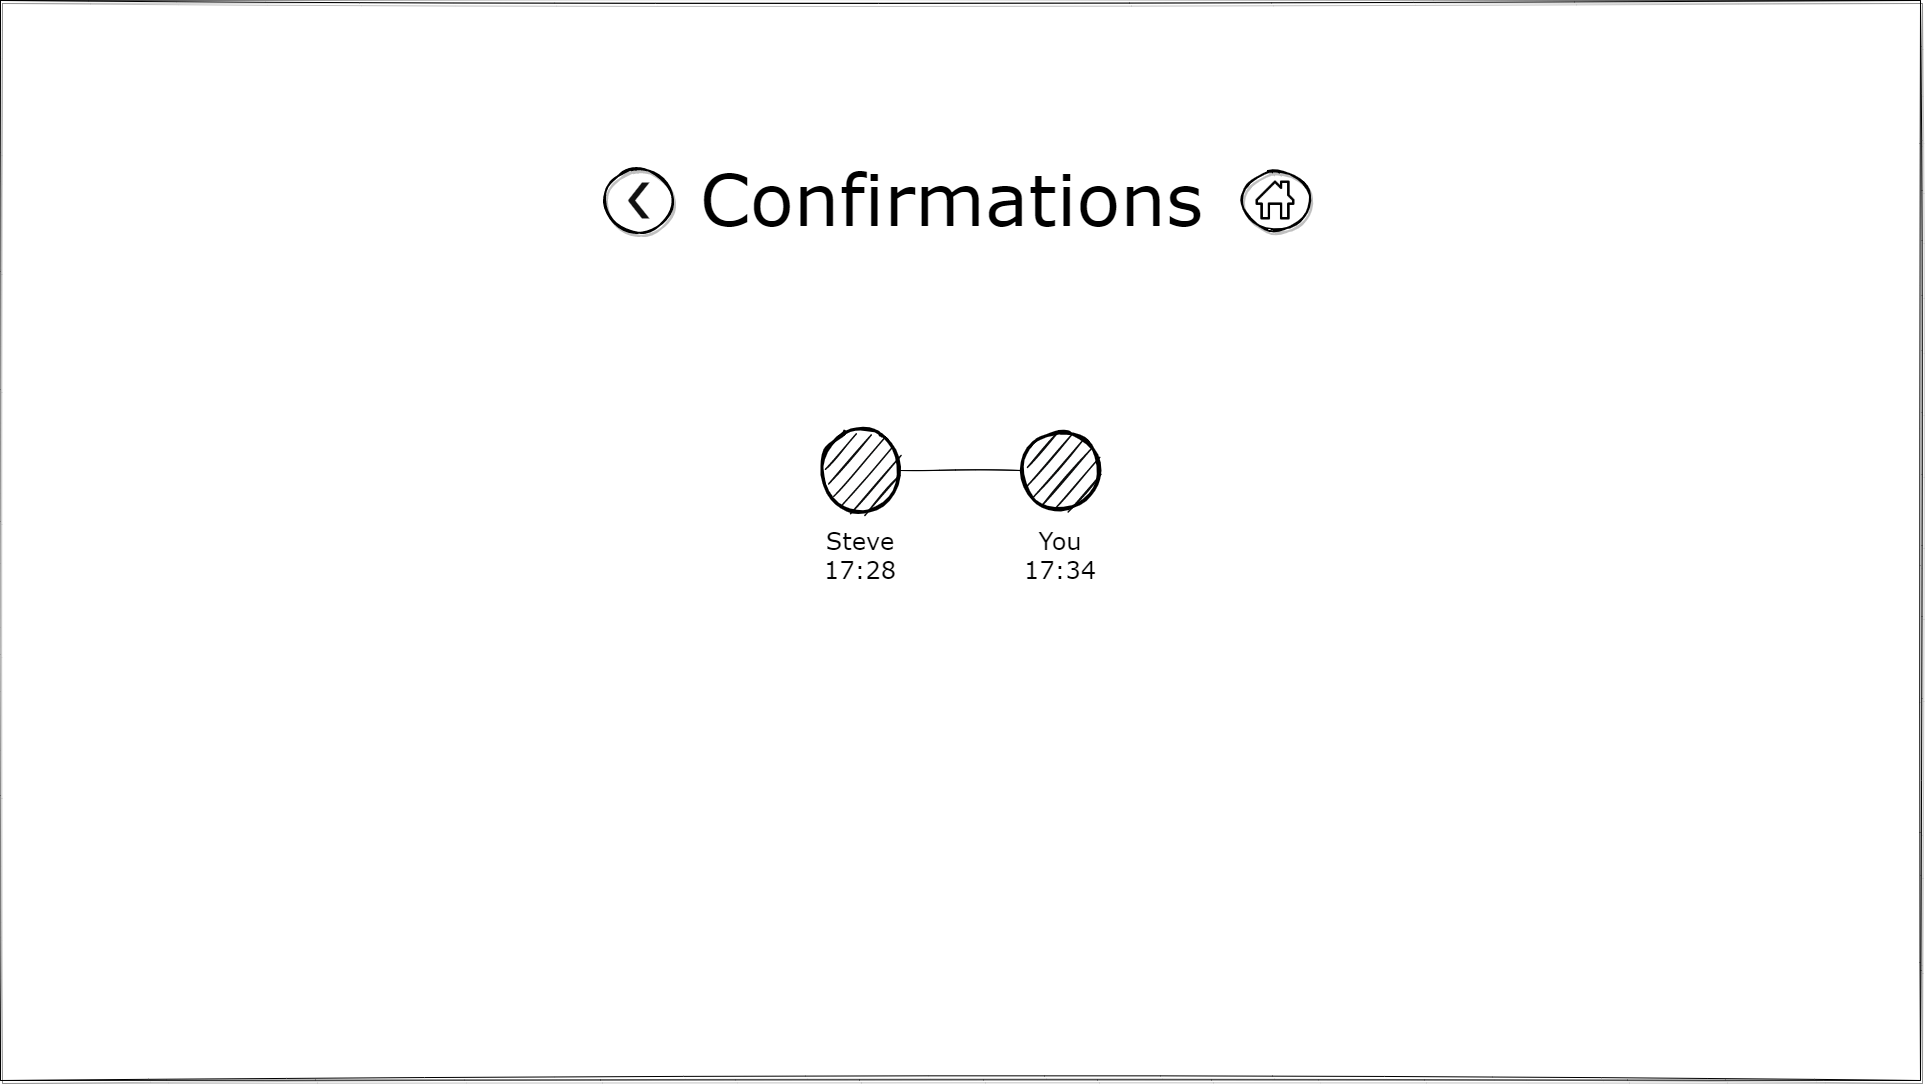

The diagram above was exported from draw.io. Its source (the exported page's mxGraphModel, read from the mxfile embedded in the PNG):
<mxGraphModel dx="2378" dy="1278" grid="1" gridSize="10" guides="1" tooltips="1" connect="1" arrows="1" fold="1" page="1" pageScale="1" pageWidth="850" pageHeight="1100" math="0" shadow="0" extFonts="Permanent Marker^https://fonts.googleapis.com/css?family=Permanent+Marker">
  <root>
    <mxCell id="0" />
    <mxCell id="1" parent="0" />
    <mxCell id="Vbqt6OcanuCD97V-GMy9-1" value="" style="rounded=0;whiteSpace=wrap;html=1;fillColor=none;sketch=1;shadow=1;" vertex="1" parent="1">
      <mxGeometry width="1920" height="1080" as="geometry" />
    </mxCell>
    <mxCell id="Vbqt6OcanuCD97V-GMy9-2" value="&lt;span style=&quot;font-size: 72px&quot;&gt;Confirmations&lt;/span&gt;" style="text;html=1;strokeColor=none;fillColor=none;align=center;verticalAlign=middle;whiteSpace=wrap;rounded=0;sketch=1;fontFamily=Verdana;" vertex="1" parent="1">
      <mxGeometry x="760" y="183" width="383" height="30" as="geometry" />
    </mxCell>
    <mxCell id="Vbqt6OcanuCD97V-GMy9-11" value="&lt;div&gt;&lt;font color=&quot;#111111&quot; face=&quot;u1f800&quot; style=&quot;line-height: 1.2 ; font-size: 50px&quot;&gt;❮&lt;/font&gt;&lt;/div&gt;" style="ellipse;whiteSpace=wrap;html=1;rounded=1;shadow=1;sketch=1;fontFamily=Verdana;fontSize=36;strokeWidth=2;fillColor=none;" vertex="1" parent="1">
      <mxGeometry x="603" y="170" width="70" height="60" as="geometry" />
    </mxCell>
    <mxCell id="Vbqt6OcanuCD97V-GMy9-16" value="" style="group" vertex="1" connectable="0" parent="1">
      <mxGeometry x="1240" y="170" width="70" height="60" as="geometry" />
    </mxCell>
    <mxCell id="Vbqt6OcanuCD97V-GMy9-12" value="" style="shape=image;html=1;verticalAlign=top;verticalLabelPosition=bottom;labelBackgroundColor=#ffffff;imageAspect=0;aspect=fixed;image=https://cdn1.iconfinder.com/data/icons/ui-essential-17/32/UI_Essential_Outline_1_essential-app-ui-home-41-128.png;rounded=1;shadow=1;sketch=1;fontFamily=Verdana;fontSize=50;strokeWidth=2;fillColor=none;" vertex="1" parent="Vbqt6OcanuCD97V-GMy9-16">
      <mxGeometry x="15.5" y="10.5" width="39" height="39" as="geometry" />
    </mxCell>
    <mxCell id="Vbqt6OcanuCD97V-GMy9-15" value="" style="ellipse;whiteSpace=wrap;html=1;rounded=1;shadow=1;sketch=1;fontFamily=Verdana;fontSize=36;strokeWidth=2;fillColor=none;" vertex="1" parent="Vbqt6OcanuCD97V-GMy9-16">
      <mxGeometry width="70" height="60" as="geometry" />
    </mxCell>
    <mxCell id="Vbqt6OcanuCD97V-GMy9-46" style="edgeStyle=orthogonalEdgeStyle;rounded=0;orthogonalLoop=1;jettySize=auto;html=1;fontFamily=Verdana;fontSize=24;sketch=1;endArrow=none;endFill=0;" edge="1" parent="1" source="Vbqt6OcanuCD97V-GMy9-42" target="Vbqt6OcanuCD97V-GMy9-44">
      <mxGeometry relative="1" as="geometry" />
    </mxCell>
    <mxCell id="Vbqt6OcanuCD97V-GMy9-42" value="" style="ellipse;whiteSpace=wrap;html=1;aspect=fixed;rounded=1;shadow=0;sketch=1;fontFamily=Verdana;fontSize=14;strokeColor=default;strokeWidth=3;fillColor=#0C0D0D;gradientColor=none;" vertex="1" parent="1">
      <mxGeometry x="820" y="430" width="80" height="80" as="geometry" />
    </mxCell>
    <mxCell id="Vbqt6OcanuCD97V-GMy9-43" value="&lt;font style=&quot;font-size: 24px&quot;&gt;Steve&lt;br&gt;17:28&lt;/font&gt;" style="text;html=1;strokeColor=none;fillColor=none;align=center;verticalAlign=middle;whiteSpace=wrap;rounded=0;shadow=0;sketch=1;fontFamily=Verdana;fontSize=14;" vertex="1" parent="1">
      <mxGeometry x="830" y="540" width="60" height="30" as="geometry" />
    </mxCell>
    <mxCell id="Vbqt6OcanuCD97V-GMy9-44" value="" style="ellipse;whiteSpace=wrap;html=1;aspect=fixed;rounded=1;shadow=0;sketch=1;fontFamily=Verdana;fontSize=14;strokeColor=default;strokeWidth=3;fillColor=#0C0D0D;gradientColor=none;" vertex="1" parent="1">
      <mxGeometry x="1020" y="430" width="80" height="80" as="geometry" />
    </mxCell>
    <mxCell id="Vbqt6OcanuCD97V-GMy9-45" value="&lt;font style=&quot;font-size: 24px&quot;&gt;You&lt;br&gt;17:34&lt;/font&gt;" style="text;html=1;strokeColor=none;fillColor=none;align=center;verticalAlign=middle;whiteSpace=wrap;rounded=0;shadow=0;sketch=1;fontFamily=Verdana;fontSize=14;" vertex="1" parent="1">
      <mxGeometry x="1030" y="540" width="60" height="30" as="geometry" />
    </mxCell>
  </root>
</mxGraphModel>